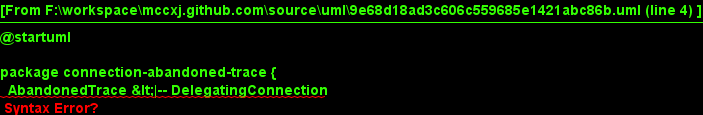

The diagram above was rendered by PlantUML. Its source (embedded in the PNG):
@startuml

package connection-abandoned-trace {
  AbandonedTrace &lt;|-- DelegatingConnection
  AbandonedTrace &lt;|-- DelegatingStatement
  AbandonedTrace &lt;|-- DelegatingResultSet
  AbandonedTrace &lt;|-- DelegatingDatabaseMetaData</p>

<p>  DelegatingConnection "1" o-- "<em>" DelegatingStatement
  DelegatingConnection "1" o-- "</em>" DelegatingResultSet
  DelegatingStatement "1" o-- "*" DelegatingResultSet</p>

<p>  class AbandonedTrace {</p>

<pre><code>-List traceList
</code></pre>

<p>  }
}

@enduml